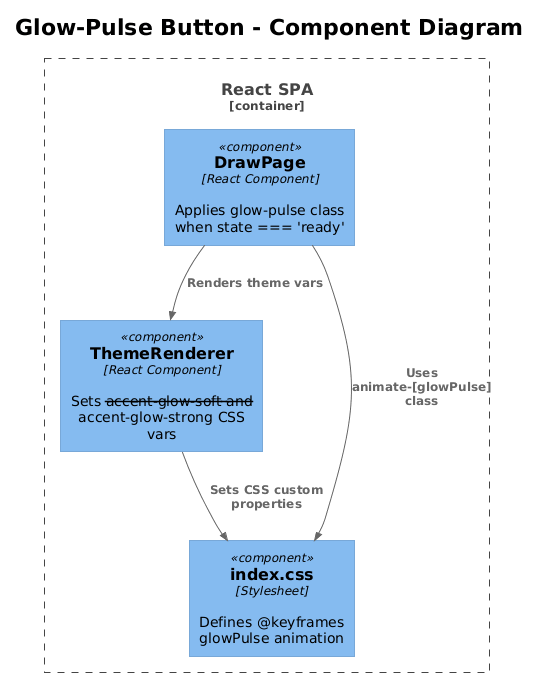

The diagram above was rendered by PlantUML. Its source (embedded in the PNG):
@startuml
!theme plain
!include <C4/C4_Component>

title Glow-Pulse Button - Component Diagram

Container_Boundary(spa, "React SPA") {
    Component(drawPage, "DrawPage", "React Component", "Applies glow-pulse class when state === 'ready'")
    Component(themeRenderer, "ThemeRenderer", "React Component", "Sets --accent-glow-soft and --accent-glow-strong CSS vars")
    Component(css, "index.css", "Stylesheet", "Defines @keyframes glowPulse animation")
}

Rel(drawPage, themeRenderer, "Renders theme vars")
Rel(drawPage, css, "Uses animate-[glowPulse] class")
Rel(themeRenderer, css, "Sets CSS custom properties")
@enduml